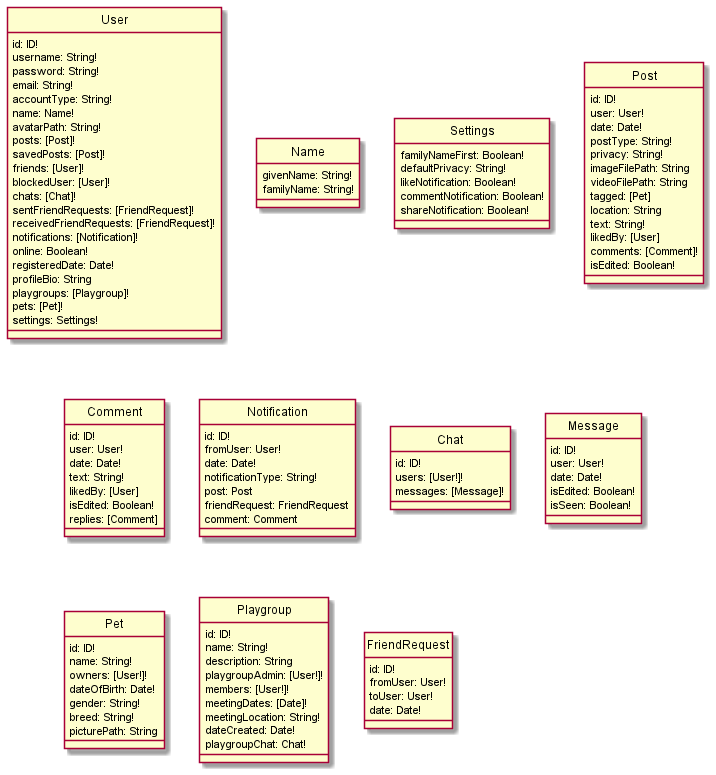

The diagram above was rendered by PlantUML. Its source (embedded in the PNG):
@startuml DataSchema
hide circle
skinparam classAttributeIconSize 0

class User {
    id: ID!
    username: String!
    password: String!
    email: String!
    accountType: String!
    name: Name!
    avatarPath: String!
    posts: [Post]!
    savedPosts: [Post]!
    friends: [User]!
    blockedUser: [User]!
    chats: [Chat]!
    sentFriendRequests: [FriendRequest]!
    receivedFriendRequests: [FriendRequest]!
    notifications: [Notification]!
    online: Boolean!
    registeredDate: Date!
    profileBio: String
    playgroups: [Playgroup]!
    pets: [Pet]!
    settings: Settings!
}

class Name {
    givenName: String!
    familyName: String!
}

class Settings {
    familyNameFirst: Boolean!
    defaultPrivacy: String!
    likeNotification: Boolean!
    commentNotification: Boolean!
    shareNotification: Boolean!
}

class Post {
    id: ID!
    user: User!
    date: Date!
    postType: String!
    privacy: String!
    imageFilePath: String
    videoFilePath: String
    tagged: [Pet]
    location: String
    text: String!
    likedBy: [User]
    comments: [Comment]!
    isEdited: Boolean!
}

class Comment {
    id: ID!
    user: User!
    date: Date!
    text: String!
    likedBy: [User]
    isEdited: Boolean!
    replies: [Comment]
}

class Notification {
    id: ID!
    fromUser: User!
    date: Date!
    notificationType: String!
    post: Post
    friendRequest: FriendRequest
    comment: Comment
}

class Chat {
    id: ID!
    users: [User!]!
    messages: [Message]!
}

class Message {
    id: ID!
    user: User!
    date: Date!
    isEdited: Boolean!
    isSeen: Boolean!
}

class Pet {
    id: ID!
    name: String!
    owners: [User!]!
    dateOfBirth: Date!
    gender: String!
    breed: String!
    picturePath: String
}

class Playgroup {
    id: ID!
    name: String!
    description: String
    playgroupAdmin: [User!]!
    members: [User!]!
    meetingDates: [Date]!
    meetingLocation: String!
    dateCreated: Date!
    playgroupChat: Chat!
}

class FriendRequest {
    id: ID!
    fromUser: User!
    toUser: User!
    date: Date!
}

@enduml